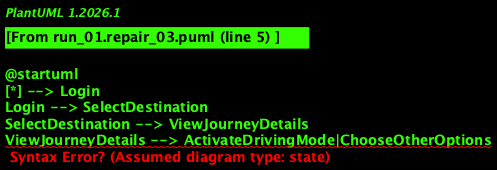

The diagram above was rendered by PlantUML. Its source (embedded in the PNG):
@startuml
[*] --> Login
Login --> SelectDestination
SelectDestination --> ViewJourneyDetails
ViewJourneyDetails --> ActivateDrivingMode|ChooseOtherOptions
ActivateDrivingMode --> SelectPlaceToEat
SelectPlaceToEat --> ViewMenu|PlaceOrder
ViewMenu --> PlaceOrder
PlaceOrder --> SendNotification|InformAuthorities
SendNotification --> ProvideFeedback
ProvideFeedback --> End

[*] --> ChooseOtherOptions
[*] --> SelectPlaceToEat
[*] --> SendNotification
[*] --> InformAuthorities
[*] --> ViewMenu
[*] --> PlaceOrder

Login --> [*]
End --> [*]
@enduml